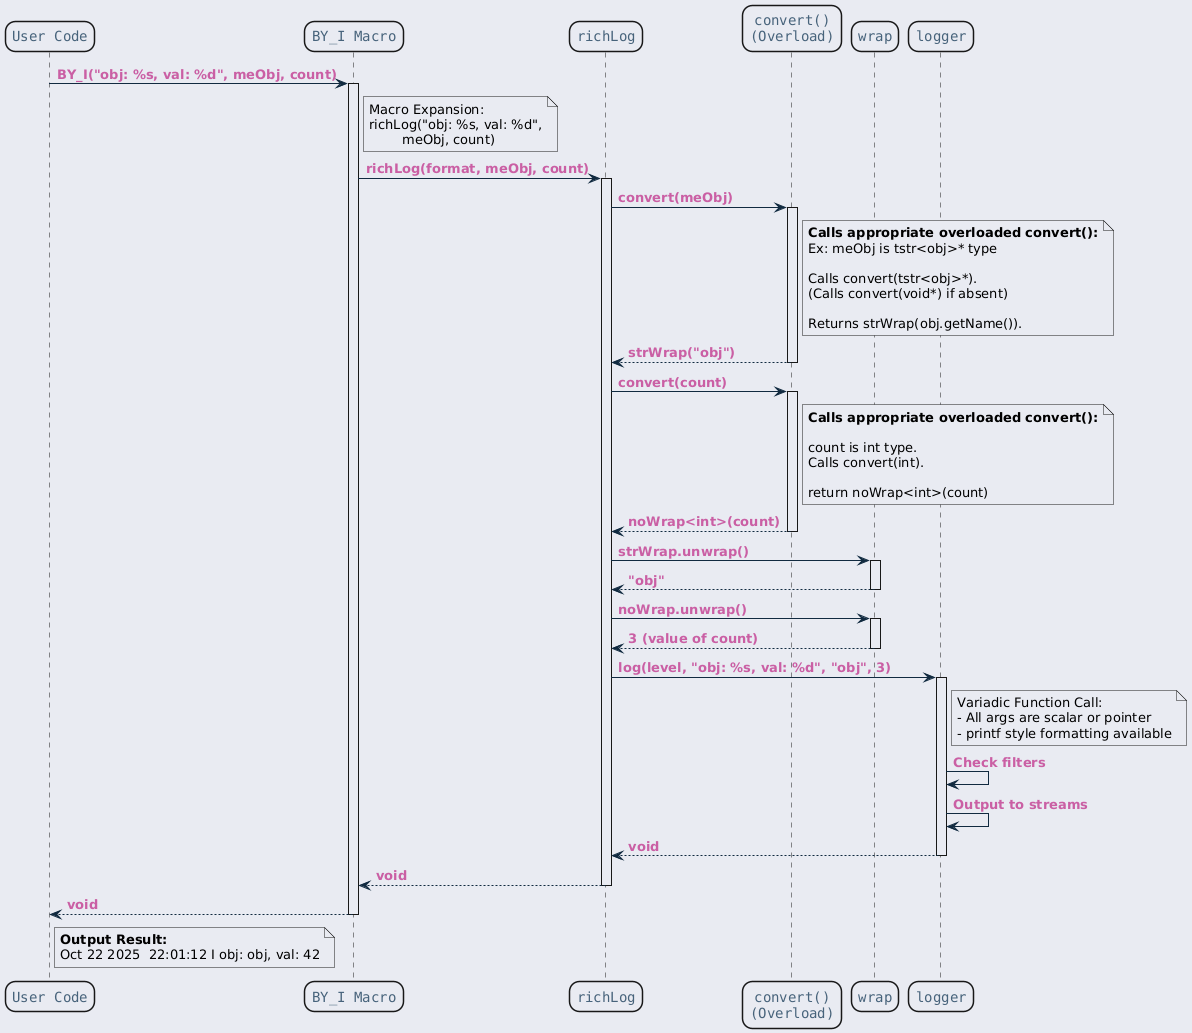

The diagram above was rendered by PlantUML. Its source (embedded in the PNG):
@startuml inline_umlgraph_6.png
<style>
  root {
    BackGroundColor: #E9EBF2;
  }
  class, node, object, participant, actor, boundary, control, entity, database, collections, queue {
    LineThickness: 1.5;
    HorizontalAlignment center;
    FontColor: #47637b;
    FontSize: 14;
    FontName: "Courier";
    RoundCorner: 20;
  }
  arrow {
    LineColor: #112a40;
    FontColor: #ca5fa4;
    FontStyle: "bold"
  }
  visibilityIcon {
    protected {
      LineColor DarkGoldenRod
      BackgroundColor DarkGoldenRod
    }
}
</style>
participant "User Code" as user
participant "BY_I Macro" as macro
participant "richLog" as richLog
participant "convert()\n(Overload)" as convert
participant "wrap" as wrap
participant "logger" as logger

user -> macro : BY_I("obj: %s, val: %d", meObj, count)
activate macro

note right of macro
  Macro Expansion:
  richLog("obj: %s, val: %d",
          meObj, count)
end note

macro -> richLog : richLog(format, meObj, count)
activate richLog

richLog -> convert : convert(meObj)
activate convert

note right of convert
  <b>Calls appropriate overloaded convert():</b>
  Ex: meObj is tstr<obj>* type

  Calls convert(tstr<obj>*).
  (Calls convert(void*) if absent)

  Returns strWrap(obj.getName()).
end note

convert --> richLog : strWrap("obj")
deactivate convert

richLog -> convert : convert(count)
activate convert

note right of convert
  <b>Calls appropriate overloaded convert():</b>

  count is int type.
  Calls convert(int).

  return noWrap<int>(count)
end note

convert --> richLog : noWrap<int>(count)
deactivate convert

richLog -> wrap : strWrap.unwrap()
activate wrap
wrap --> richLog : "obj"
deactivate wrap

richLog -> wrap : noWrap.unwrap()
activate wrap
wrap --> richLog : 3 (value of count)
deactivate wrap

richLog -> logger : log(level, "obj: %s, val: %d", "obj", 3)
activate logger

note right of logger
  Variadic Function Call:
  - All args are scalar or pointer
  - printf style formatting available
end note

logger -> logger : Check filters
logger -> logger : Output to streams

logger --> richLog : void
deactivate logger

richLog --> macro : void
deactivate richLog

macro --> user : void
deactivate macro

note right of user
  <b>Output Result:</b>
  Oct 22 2025  22:01:12 I obj: obj, val: 42
end note
@enduml